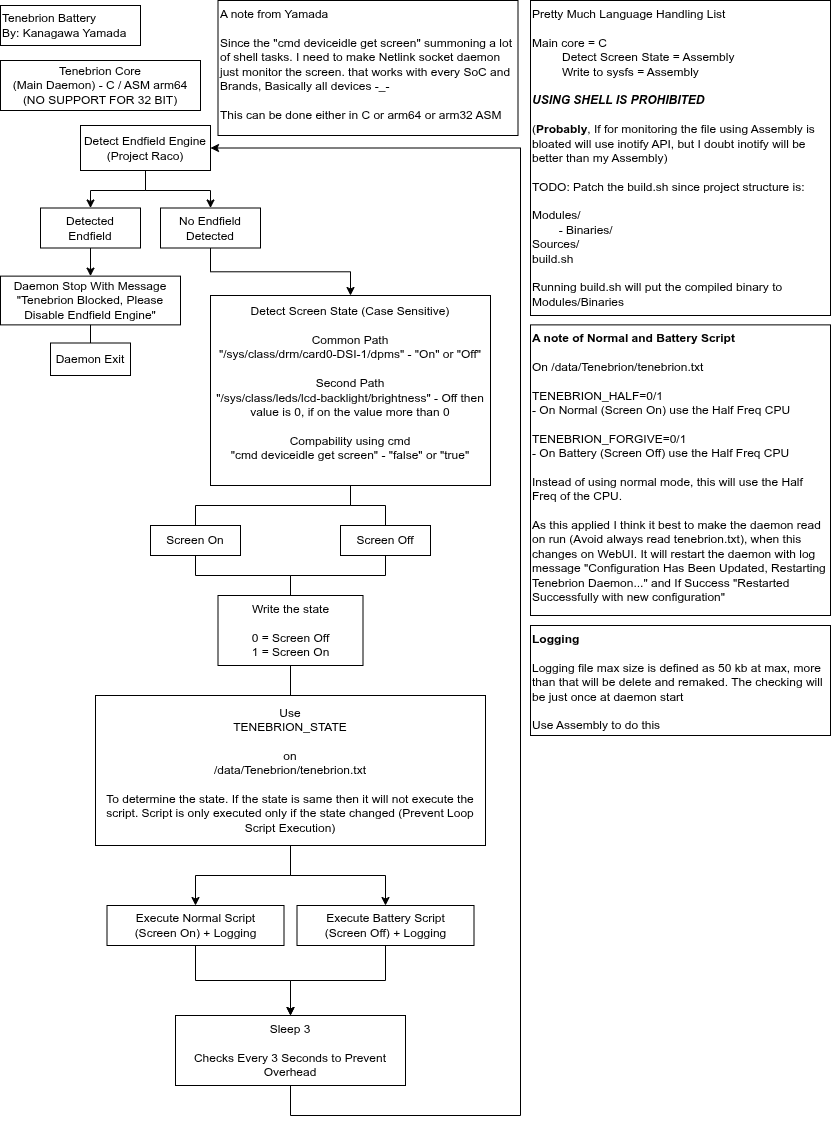

The diagram above was exported from draw.io. Its source (the exported page's mxGraphModel, read from the mxfile embedded in the PNG):
<mxGraphModel dx="1019" dy="697" grid="1" gridSize="10" guides="1" tooltips="1" connect="1" arrows="1" fold="1" page="1" pageScale="1" pageWidth="850" pageHeight="1100" math="0" shadow="0">
  <root>
    <mxCell id="0" />
    <mxCell id="1" parent="0" />
    <mxCell id="QbItls2lpJ5c8HYFAgJg-1" parent="1" style="rounded=0;whiteSpace=wrap;html=1;align=left;" value="Tenebrion Battery&lt;div&gt;By: Kanagawa Yamada&lt;/div&gt;" vertex="1">
      <mxGeometry height="40" width="140" x="20" y="30" as="geometry" />
    </mxCell>
    <mxCell id="QbItls2lpJ5c8HYFAgJg-2" parent="1" style="rounded=0;whiteSpace=wrap;html=1;" value="Tenebrion Core&lt;div&gt;(Main Daemon) - C / ASM arm64&lt;/div&gt;&lt;div&gt;(NO SUPPORT FOR 32 BIT)&lt;/div&gt;" vertex="1">
      <mxGeometry height="50" width="200" x="20" y="85" as="geometry" />
    </mxCell>
    <mxCell id="nEbZi96V4aJNZWkyk8Nh-12" edge="1" parent="1" source="QbItls2lpJ5c8HYFAgJg-3" style="edgeStyle=orthogonalEdgeStyle;rounded=0;orthogonalLoop=1;jettySize=auto;html=1;endArrow=none;endFill=0;" target="QbItls2lpJ5c8HYFAgJg-18">
      <mxGeometry relative="1" as="geometry" />
    </mxCell>
    <mxCell id="nEbZi96V4aJNZWkyk8Nh-13" edge="1" parent="1" source="QbItls2lpJ5c8HYFAgJg-3" style="edgeStyle=orthogonalEdgeStyle;rounded=0;orthogonalLoop=1;jettySize=auto;html=1;endArrow=none;endFill=0;" target="QbItls2lpJ5c8HYFAgJg-19">
      <mxGeometry relative="1" as="geometry" />
    </mxCell>
    <mxCell id="QbItls2lpJ5c8HYFAgJg-3" parent="1" style="rounded=0;whiteSpace=wrap;html=1;" value="Detect Screen State (Case Sensitive)&lt;div&gt;&lt;br&gt;&lt;/div&gt;&lt;div&gt;Common Path&lt;/div&gt;&lt;div&gt;&quot;/sys/class/drm/card0-DSI-1/dpms&quot; - &quot;On&quot; or &quot;Off&quot;&lt;/div&gt;&lt;div&gt;&lt;br&gt;&lt;/div&gt;&lt;div&gt;Second Path&lt;/div&gt;&lt;div&gt;&lt;span style=&quot;background-color: transparent; color: light-dark(rgb(0, 0, 0), rgb(255, 255, 255));&quot;&gt;&quot;/sys/class/leds/lcd-backlight/brightness&quot; - Off then value is 0, if on the value more than 0&lt;/span&gt;&lt;/div&gt;&lt;div&gt;&lt;br&gt;&lt;/div&gt;&lt;div&gt;Compability using cmd&lt;/div&gt;&lt;div&gt;&lt;div&gt;&quot;cmd deviceidle get screen&quot; - &quot;false&quot; or &quot;true&quot;&lt;/div&gt;&lt;/div&gt;&lt;div&gt;&lt;br&gt;&lt;/div&gt;" vertex="1">
      <mxGeometry height="190" width="280" x="230" y="320" as="geometry" />
    </mxCell>
    <mxCell id="QbItls2lpJ5c8HYFAgJg-8" edge="1" parent="1" source="QbItls2lpJ5c8HYFAgJg-4" style="edgeStyle=orthogonalEdgeStyle;rounded=0;orthogonalLoop=1;jettySize=auto;html=1;" target="QbItls2lpJ5c8HYFAgJg-6">
      <mxGeometry relative="1" as="geometry" />
    </mxCell>
    <mxCell id="QbItls2lpJ5c8HYFAgJg-9" edge="1" parent="1" source="QbItls2lpJ5c8HYFAgJg-4" style="edgeStyle=orthogonalEdgeStyle;rounded=0;orthogonalLoop=1;jettySize=auto;html=1;" target="QbItls2lpJ5c8HYFAgJg-7">
      <mxGeometry relative="1" as="geometry" />
    </mxCell>
    <mxCell id="QbItls2lpJ5c8HYFAgJg-4" parent="1" style="rounded=0;whiteSpace=wrap;html=1;" value="Detect Endfield Engine (Project Raco)" vertex="1">
      <mxGeometry height="45" width="130" x="100" y="150" as="geometry" />
    </mxCell>
    <mxCell id="QbItls2lpJ5c8HYFAgJg-12" edge="1" parent="1" source="QbItls2lpJ5c8HYFAgJg-6" style="edgeStyle=orthogonalEdgeStyle;rounded=0;orthogonalLoop=1;jettySize=auto;html=1;entryX=0.5;entryY=0;entryDx=0;entryDy=0;" target="QbItls2lpJ5c8HYFAgJg-11">
      <mxGeometry relative="1" as="geometry" />
    </mxCell>
    <mxCell id="QbItls2lpJ5c8HYFAgJg-6" parent="1" style="rounded=0;whiteSpace=wrap;html=1;" value="Detected&lt;div&gt;Endfield&lt;/div&gt;" vertex="1">
      <mxGeometry height="40" width="100" x="60" y="232.5" as="geometry" />
    </mxCell>
    <mxCell id="QbItls2lpJ5c8HYFAgJg-10" edge="1" parent="1" source="QbItls2lpJ5c8HYFAgJg-7" style="edgeStyle=orthogonalEdgeStyle;rounded=0;orthogonalLoop=1;jettySize=auto;html=1;" target="QbItls2lpJ5c8HYFAgJg-3">
      <mxGeometry relative="1" as="geometry" />
    </mxCell>
    <mxCell id="QbItls2lpJ5c8HYFAgJg-7" parent="1" style="rounded=0;whiteSpace=wrap;html=1;" value="No Endfield Detected" vertex="1">
      <mxGeometry height="40" width="100" x="180" y="232.5" as="geometry" />
    </mxCell>
    <mxCell id="QbItls2lpJ5c8HYFAgJg-11" parent="1" style="rounded=0;whiteSpace=wrap;html=1;" value="Daemon Stop With Message &quot;Tenebrion Blocked, Please Disable Endfield Engine&quot;" vertex="1">
      <mxGeometry height="48.75" width="180" x="20" y="300.63" as="geometry" />
    </mxCell>
    <mxCell id="QbItls2lpJ5c8HYFAgJg-16" parent="1" style="rounded=0;whiteSpace=wrap;html=1;" value="Daemon Exit" vertex="1">
      <mxGeometry height="32.5" width="80" x="70" y="367.5" as="geometry" />
    </mxCell>
    <mxCell id="QbItls2lpJ5c8HYFAgJg-17" edge="1" parent="1" source="QbItls2lpJ5c8HYFAgJg-16" style="endArrow=none;html=1;rounded=0;entryX=0.5;entryY=1;entryDx=0;entryDy=0;exitX=0.5;exitY=0;exitDx=0;exitDy=0;" target="QbItls2lpJ5c8HYFAgJg-11" value="">
      <mxGeometry height="50" relative="1" width="50" as="geometry">
        <mxPoint x="220" y="410" as="sourcePoint" />
        <mxPoint x="270" y="360" as="targetPoint" />
      </mxGeometry>
    </mxCell>
    <mxCell id="nEbZi96V4aJNZWkyk8Nh-22" edge="1" parent="1" source="QbItls2lpJ5c8HYFAgJg-18" style="edgeStyle=orthogonalEdgeStyle;rounded=0;orthogonalLoop=1;jettySize=auto;html=1;endArrow=none;endFill=0;" target="nEbZi96V4aJNZWkyk8Nh-20">
      <mxGeometry relative="1" as="geometry" />
    </mxCell>
    <mxCell id="QbItls2lpJ5c8HYFAgJg-18" parent="1" style="rounded=0;whiteSpace=wrap;html=1;" value="Screen On" vertex="1">
      <mxGeometry height="30" width="90" x="170" y="550" as="geometry" />
    </mxCell>
    <mxCell id="nEbZi96V4aJNZWkyk8Nh-23" edge="1" parent="1" source="QbItls2lpJ5c8HYFAgJg-19" style="edgeStyle=orthogonalEdgeStyle;rounded=0;orthogonalLoop=1;jettySize=auto;html=1;endArrow=none;endFill=0;" target="nEbZi96V4aJNZWkyk8Nh-20">
      <mxGeometry relative="1" as="geometry" />
    </mxCell>
    <mxCell id="QbItls2lpJ5c8HYFAgJg-19" parent="1" style="rounded=0;whiteSpace=wrap;html=1;" value="Screen Off" vertex="1">
      <mxGeometry height="30" width="90" x="360" y="550" as="geometry" />
    </mxCell>
    <mxCell id="nEbZi96V4aJNZWkyk8Nh-27" edge="1" parent="1" source="QbItls2lpJ5c8HYFAgJg-33" style="edgeStyle=orthogonalEdgeStyle;rounded=0;orthogonalLoop=1;jettySize=auto;html=1;" target="QbItls2lpJ5c8HYFAgJg-44">
      <mxGeometry relative="1" as="geometry" />
    </mxCell>
    <mxCell id="QbItls2lpJ5c8HYFAgJg-33" parent="1" style="rounded=0;whiteSpace=wrap;html=1;" value="Execute Normal Script&lt;div&gt;(Screen On) + Logging&lt;/div&gt;" vertex="1">
      <mxGeometry height="40" width="177" x="126.5" y="930" as="geometry" />
    </mxCell>
    <mxCell id="nEbZi96V4aJNZWkyk8Nh-28" edge="1" parent="1" source="QbItls2lpJ5c8HYFAgJg-34" style="edgeStyle=orthogonalEdgeStyle;rounded=0;orthogonalLoop=1;jettySize=auto;html=1;" target="QbItls2lpJ5c8HYFAgJg-44">
      <mxGeometry relative="1" as="geometry" />
    </mxCell>
    <mxCell id="QbItls2lpJ5c8HYFAgJg-34" parent="1" style="rounded=0;whiteSpace=wrap;html=1;" value="Execute Battery Script&lt;div&gt;(Screen Off) + Logging&lt;/div&gt;" vertex="1">
      <mxGeometry height="40" width="177" x="316.5" y="930" as="geometry" />
    </mxCell>
    <mxCell id="nEbZi96V4aJNZWkyk8Nh-30" edge="1" parent="1" source="QbItls2lpJ5c8HYFAgJg-44" style="edgeStyle=orthogonalEdgeStyle;rounded=0;orthogonalLoop=1;jettySize=auto;html=1;entryX=1;entryY=0.5;entryDx=0;entryDy=0;" target="QbItls2lpJ5c8HYFAgJg-4">
      <mxGeometry relative="1" as="geometry">
        <Array as="points">
          <mxPoint x="310" y="1140" />
          <mxPoint x="540" y="1140" />
          <mxPoint x="540" y="173" />
        </Array>
      </mxGeometry>
    </mxCell>
    <mxCell id="QbItls2lpJ5c8HYFAgJg-44" parent="1" style="rounded=0;whiteSpace=wrap;html=1;" value="Sleep 3&lt;div&gt;&lt;br&gt;&lt;/div&gt;&lt;div&gt;Checks Every 3 Seconds to Prevent Overhead&lt;/div&gt;" vertex="1">
      <mxGeometry height="70" width="230" x="195" y="1040" as="geometry" />
    </mxCell>
    <mxCell id="nEbZi96V4aJNZWkyk8Nh-18" parent="1" style="rounded=0;whiteSpace=wrap;html=1;align=left;verticalAlign=top;" value="A note from Yamada&lt;div&gt;&lt;br&gt;&lt;/div&gt;&lt;div&gt;Since the &quot;&lt;span style=&quot;text-align: center; background-color: transparent; color: light-dark(rgb(0, 0, 0), rgb(255, 255, 255));&quot;&gt;cmd deviceidle get screen&quot; summoning a lot of shell tasks. I need to make&amp;nbsp;&lt;/span&gt;&lt;span style=&quot;background-color: transparent; color: light-dark(rgb(0, 0, 0), rgb(255, 255, 255));&quot;&gt;Netlink socket daemon just monitor the screen. that works with every SoC and Brands, Basically all devices -_-&lt;br&gt;&lt;br&gt;This can be done either in C or arm64 or arm32 ASM&lt;/span&gt;&lt;/div&gt;" vertex="1">
      <mxGeometry height="135" width="300" x="237.5" y="25" as="geometry" />
    </mxCell>
    <mxCell id="nEbZi96V4aJNZWkyk8Nh-25" edge="1" parent="1" source="nEbZi96V4aJNZWkyk8Nh-19" style="edgeStyle=orthogonalEdgeStyle;rounded=0;orthogonalLoop=1;jettySize=auto;html=1;" target="QbItls2lpJ5c8HYFAgJg-33">
      <mxGeometry relative="1" as="geometry" />
    </mxCell>
    <mxCell id="nEbZi96V4aJNZWkyk8Nh-26" edge="1" parent="1" source="nEbZi96V4aJNZWkyk8Nh-19" style="edgeStyle=orthogonalEdgeStyle;rounded=0;orthogonalLoop=1;jettySize=auto;html=1;" target="QbItls2lpJ5c8HYFAgJg-34">
      <mxGeometry relative="1" as="geometry" />
    </mxCell>
    <mxCell id="nEbZi96V4aJNZWkyk8Nh-19" parent="1" style="rounded=0;whiteSpace=wrap;html=1;" value="Use&lt;div&gt;TENEBRION_STATE&lt;/div&gt;&lt;div&gt;&lt;br&gt;&lt;/div&gt;&lt;div&gt;on&lt;/div&gt;&lt;div&gt;&lt;div&gt;/data/Tenebrion/tenebrion.txt&lt;/div&gt;&lt;/div&gt;&lt;div&gt;&lt;br&gt;&lt;/div&gt;&lt;div&gt;To determine the state. If the state is same then it will not execute the script. Script is only executed only if the state changed (Prevent Loop Script Execution)&lt;/div&gt;" vertex="1">
      <mxGeometry height="150" width="390" x="115" y="720" as="geometry" />
    </mxCell>
    <mxCell id="nEbZi96V4aJNZWkyk8Nh-20" parent="1" style="rounded=0;whiteSpace=wrap;html=1;" value="Write the state&lt;div&gt;&lt;br&gt;&lt;/div&gt;&lt;div&gt;&lt;div&gt;0 = Screen Off&lt;/div&gt;&lt;div&gt;1 = Screen On&lt;/div&gt;&lt;/div&gt;" vertex="1">
      <mxGeometry height="70" width="145" x="237.5" y="620" as="geometry" />
    </mxCell>
    <mxCell id="nEbZi96V4aJNZWkyk8Nh-24" edge="1" parent="1" source="nEbZi96V4aJNZWkyk8Nh-20" style="endArrow=none;html=1;rounded=0;exitX=0.5;exitY=1;exitDx=0;exitDy=0;" target="nEbZi96V4aJNZWkyk8Nh-19" value="">
      <mxGeometry height="50" relative="1" width="50" as="geometry">
        <mxPoint x="390" y="700" as="sourcePoint" />
        <mxPoint x="440" y="650" as="targetPoint" />
      </mxGeometry>
    </mxCell>
    <mxCell id="b3YdXMALDGP9B1bVFv12-1" parent="1" style="rounded=0;whiteSpace=wrap;html=1;align=left;verticalAlign=top;" value="Pretty Much Language Handling List&lt;div&gt;&lt;br&gt;&lt;/div&gt;&lt;div&gt;Main core = C&lt;/div&gt;&lt;div&gt;&amp;nbsp; &amp;nbsp; &amp;nbsp; &amp;nbsp; &amp;nbsp;Detect Screen State = Assembly&lt;/div&gt;&lt;div&gt;&amp;nbsp; &amp;nbsp; &amp;nbsp; &amp;nbsp; &amp;nbsp;Write to sysfs = Assembly&lt;/div&gt;&lt;div&gt;&lt;br&gt;&lt;/div&gt;&lt;div&gt;&lt;b&gt;&lt;i&gt;USING SHELL IS PROHIBITED&lt;/i&gt;&lt;/b&gt;&lt;/div&gt;&lt;div&gt;&lt;br&gt;&lt;/div&gt;&lt;div&gt;(&lt;b&gt;Probably&lt;/b&gt;, If for monitoring the file using Assembly is bloated will use inotify API, but I doubt inotify will be better than my Assembly)&lt;/div&gt;&lt;div&gt;&lt;br&gt;&lt;/div&gt;&lt;div&gt;TODO: Patch the build.sh since project structure is:&lt;/div&gt;&lt;div&gt;&lt;br&gt;&lt;/div&gt;&lt;div&gt;Modules/&lt;/div&gt;&lt;div&gt;&lt;span style=&quot;white-space: pre;&quot;&gt;&#09;&lt;/span&gt;- Binaries/&lt;br&gt;&lt;/div&gt;&lt;div&gt;Sources/&lt;/div&gt;&lt;div&gt;build.sh&lt;/div&gt;&lt;div&gt;&lt;br&gt;&lt;/div&gt;&lt;div&gt;Running build.sh will put the compiled binary to Modules/Binaries&lt;/div&gt;" vertex="1">
      <mxGeometry height="315" width="300" x="550" y="25" as="geometry" />
    </mxCell>
    <mxCell id="0NBri4Mlqa49ai6yPCYq-2" parent="1" style="rounded=0;whiteSpace=wrap;html=1;align=left;verticalAlign=top;" value="&lt;b&gt;A note of Normal and Battery Script&lt;/b&gt;&lt;div&gt;&lt;b&gt;&lt;br&gt;&lt;/b&gt;&lt;/div&gt;&lt;div&gt;On&amp;nbsp;&lt;span style=&quot;text-align: center; background-color: transparent; color: light-dark(rgb(0, 0, 0), rgb(255, 255, 255));&quot;&gt;/data/Tenebrion/tenebrion.txt&lt;/span&gt;&lt;/div&gt;&lt;div&gt;&lt;b&gt;&lt;br&gt;&lt;/b&gt;&lt;/div&gt;&lt;div&gt;&lt;div style=&quot;&quot;&gt;TENEBRION_HALF=0/1&lt;/div&gt;&lt;div style=&quot;&quot;&gt;- On Normal (Screen On) use the Half Freq CPU&lt;/div&gt;&lt;div style=&quot;&quot;&gt;&lt;br&gt;&lt;/div&gt;&lt;div style=&quot;&quot;&gt;TENEBRION_FORGIVE=0/1&lt;/div&gt;&lt;div style=&quot;&quot;&gt;- On Battery (Screen Off) use the Half Freq CPU&lt;/div&gt;&lt;div style=&quot;font-weight: bold;&quot;&gt;&lt;br&gt;&lt;/div&gt;&lt;/div&gt;&lt;div style=&quot;&quot;&gt;Instead of using normal mode, this will use the Half Freq of the CPU.&amp;nbsp;&lt;br&gt;&lt;br&gt;As this applied I think it best to make the daemon read on run (Avoid always read tenebrion.txt), when this changes on WebUI. It will restart the daemon with log message &quot;Configuration Has Been Updated, Restarting Tenebrion Daemon...&quot; and If Success &quot;Restarted Successfully with new configuration&quot;&lt;/div&gt;" vertex="1">
      <mxGeometry height="290.62" width="300" x="550" y="349.38" as="geometry" />
    </mxCell>
    <mxCell id="0NBri4Mlqa49ai6yPCYq-3" parent="1" style="rounded=0;whiteSpace=wrap;html=1;align=left;verticalAlign=top;" value="&lt;b&gt;Logging&lt;/b&gt;&lt;div&gt;&lt;b&gt;&lt;br&gt;&lt;/b&gt;&lt;/div&gt;&lt;div&gt;Logging file max size is defined as 50 kb at max, more than that will be delete and remaked. The checking will be just once at daemon start&lt;/div&gt;&lt;div&gt;&lt;br&gt;&lt;/div&gt;&lt;div&gt;Use Assembly to do this&lt;/div&gt;" vertex="1">
      <mxGeometry height="110" width="300" x="550" y="650" as="geometry" />
    </mxCell>
  </root>
</mxGraphModel>